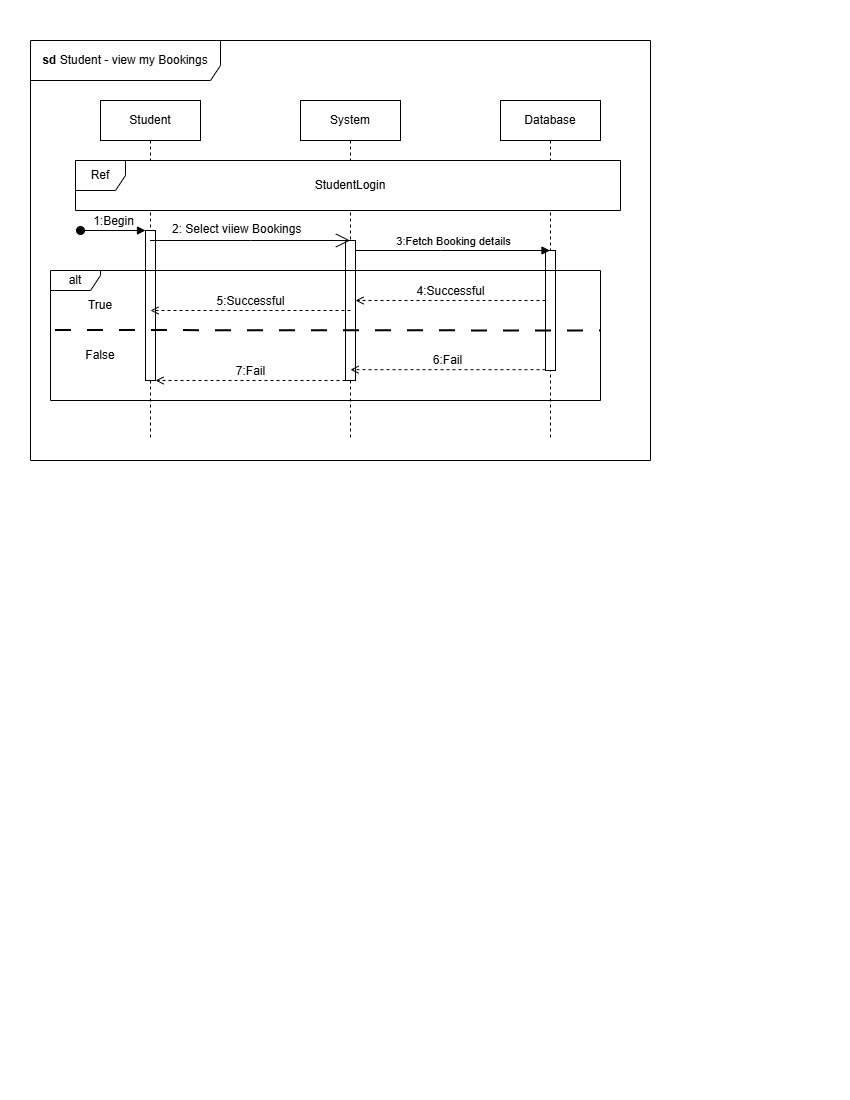

The diagram above was exported from draw.io. Its source (the exported page's mxGraphModel, read from the mxfile embedded in the PNG):
<mxGraphModel dx="861" dy="537" grid="1" gridSize="10" guides="1" tooltips="1" connect="1" arrows="1" fold="1" page="1" pageScale="1" pageWidth="850" pageHeight="1100" math="0" shadow="0">
  <root>
    <mxCell id="0" />
    <mxCell id="1" parent="0" />
    <mxCell id="0ejoMVCWVF6vs4ZvIF4m-1" parent="1" style="shape=umlFrame;whiteSpace=wrap;html=1;pointerEvents=0;width=190;height=40;" value="&lt;b&gt;sd &lt;/b&gt;Student - view my Bookings" vertex="1">
      <mxGeometry height="420" width="620" x="30" y="40" as="geometry" />
    </mxCell>
    <mxCell id="0ejoMVCWVF6vs4ZvIF4m-3" parent="1" style="shape=umlLifeline;perimeter=lifelinePerimeter;whiteSpace=wrap;html=1;container=1;dropTarget=0;collapsible=0;recursiveResize=0;outlineConnect=0;portConstraint=eastwest;newEdgeStyle={&quot;curved&quot;:0,&quot;rounded&quot;:0};" value="Student" vertex="1">
      <mxGeometry height="340" width="100" x="100" y="100" as="geometry" />
    </mxCell>
    <mxCell id="0ejoMVCWVF6vs4ZvIF4m-13" parent="0ejoMVCWVF6vs4ZvIF4m-3" style="html=1;points=[[0,0,0,0,5],[0,1,0,0,-5],[1,0,0,0,5],[1,1,0,0,-5]];perimeter=orthogonalPerimeter;outlineConnect=0;targetShapes=umlLifeline;portConstraint=eastwest;newEdgeStyle={&quot;curved&quot;:0,&quot;rounded&quot;:0};pointerEvents=0;strokeColor=default;align=center;verticalAlign=middle;fontFamily=Helvetica;fontSize=12;fontColor=default;fillColor=default;" value="" vertex="1">
      <mxGeometry height="150" width="10" x="45" y="130" as="geometry" />
    </mxCell>
    <mxCell id="0ejoMVCWVF6vs4ZvIF4m-4" parent="1" style="shape=umlLifeline;perimeter=lifelinePerimeter;whiteSpace=wrap;html=1;container=1;dropTarget=0;collapsible=0;recursiveResize=0;outlineConnect=0;portConstraint=eastwest;newEdgeStyle={&quot;curved&quot;:0,&quot;rounded&quot;:0};" value="System" vertex="1">
      <mxGeometry height="340" width="100" x="300" y="100" as="geometry" />
    </mxCell>
    <mxCell id="0ejoMVCWVF6vs4ZvIF4m-16" parent="0ejoMVCWVF6vs4ZvIF4m-4" style="html=1;points=[[0,0,0,0,5],[0,1,0,0,-5],[1,0,0,0,5],[1,1,0,0,-5]];perimeter=orthogonalPerimeter;outlineConnect=0;targetShapes=umlLifeline;portConstraint=eastwest;newEdgeStyle={&quot;curved&quot;:0,&quot;rounded&quot;:0};pointerEvents=0;strokeColor=default;align=center;verticalAlign=middle;fontFamily=Helvetica;fontSize=12;fontColor=default;fillColor=default;" value="" vertex="1">
      <mxGeometry height="140" width="10" x="45" y="140" as="geometry" />
    </mxCell>
    <mxCell id="0ejoMVCWVF6vs4ZvIF4m-5" parent="1" style="shape=umlLifeline;perimeter=lifelinePerimeter;whiteSpace=wrap;html=1;container=1;dropTarget=0;collapsible=0;recursiveResize=0;outlineConnect=0;portConstraint=eastwest;newEdgeStyle={&quot;curved&quot;:0,&quot;rounded&quot;:0};" value="Database" vertex="1">
      <mxGeometry height="340" width="100" x="500" y="100" as="geometry" />
    </mxCell>
    <mxCell id="wFGMhKyM96iB-bFJNLAy-4" parent="0ejoMVCWVF6vs4ZvIF4m-5" style="html=1;points=[[0,0,0,0,5],[0,1,0,0,-5],[1,0,0,0,5],[1,1,0,0,-5]];perimeter=orthogonalPerimeter;outlineConnect=0;targetShapes=umlLifeline;portConstraint=eastwest;newEdgeStyle={&quot;curved&quot;:0,&quot;rounded&quot;:0};" value="" vertex="1">
      <mxGeometry height="120" width="10" x="45" y="150" as="geometry" />
    </mxCell>
    <mxCell id="0ejoMVCWVF6vs4ZvIF4m-10" parent="1" style="shape=umlFrame;whiteSpace=wrap;html=1;pointerEvents=0;recursiveResize=0;container=1;collapsible=0;width=50;fillColor=default;strokeColor=default;swimlaneFillColor=default;gradientColor=none;" value="Ref" vertex="1">
      <mxGeometry height="50" width="545" x="75" y="160" as="geometry" />
    </mxCell>
    <mxCell id="0ejoMVCWVF6vs4ZvIF4m-8" parent="0ejoMVCWVF6vs4ZvIF4m-10" style="text;html=1;whiteSpace=wrap;strokeColor=none;fillColor=none;align=center;verticalAlign=middle;rounded=0;" value="StudentLogin" vertex="1">
      <mxGeometry height="30" width="150" x="200" y="10" as="geometry" />
    </mxCell>
    <mxCell id="0ejoMVCWVF6vs4ZvIF4m-18" edge="1" parent="1" style="html=1;verticalAlign=bottom;startArrow=oval;startFill=1;endArrow=block;startSize=8;curved=0;rounded=0;fontFamily=Helvetica;fontSize=12;fontColor=default;" target="0ejoMVCWVF6vs4ZvIF4m-13" value="1:Begin">
      <mxGeometry relative="1" width="60" as="geometry">
        <mxPoint x="80" y="230" as="sourcePoint" />
        <mxPoint x="140" y="230" as="targetPoint" />
      </mxGeometry>
    </mxCell>
    <mxCell id="0ejoMVCWVF6vs4ZvIF4m-22" parent="1" style="text;whiteSpace=wrap;html=1;fontFamily=Helvetica;fontSize=12;fontColor=default;" value="&lt;span style=&quot;color: rgb(0, 0, 0); font-family: Helvetica; font-size: 12px; font-style: normal; font-variant-ligatures: normal; font-variant-caps: normal; font-weight: 400; letter-spacing: normal; orphans: 2; text-align: left; text-indent: 0px; text-transform: none; widows: 2; word-spacing: 0px; -webkit-text-stroke-width: 0px; white-space: nowrap; background-color: rgb(255, 255, 255); text-decoration-thickness: initial; text-decoration-style: initial; text-decoration-color: initial; display: inline !important; float: none;&quot;&gt;2: Select viiew Bookings&lt;/span&gt;" vertex="1">
      <mxGeometry height="20" width="100" x="170" y="215" as="geometry" />
    </mxCell>
    <mxCell id="0ejoMVCWVF6vs4ZvIF4m-43" parent="1" style="shape=umlFrame;whiteSpace=wrap;html=1;pointerEvents=0;width=50;height=20;" value="alt" vertex="1">
      <mxGeometry height="130" width="550" x="50" y="270" as="geometry" />
    </mxCell>
    <mxCell id="0ejoMVCWVF6vs4ZvIF4m-44" edge="1" parent="1" style="endArrow=none;startArrow=none;endFill=0;startFill=0;endSize=8;html=1;verticalAlign=bottom;labelBackgroundColor=none;strokeWidth=2;rounded=0;fontFamily=Helvetica;fontSize=12;fontColor=default;dashed=1;dashPattern=8 8;" value="">
      <mxGeometry relative="1" width="160" as="geometry">
        <mxPoint x="55" y="330" as="sourcePoint" />
        <mxPoint x="600" y="330.5" as="targetPoint" />
      </mxGeometry>
    </mxCell>
    <mxCell id="0ejoMVCWVF6vs4ZvIF4m-45" edge="1" parent="1" style="html=1;verticalAlign=bottom;labelBackgroundColor=none;endArrow=open;endFill=0;dashed=1;rounded=0;fontFamily=Helvetica;fontSize=12;fontColor=default;" value="4:Successful">
      <mxGeometry relative="1" width="160" as="geometry">
        <mxPoint as="offset" />
        <mxPoint x="545" y="300" as="sourcePoint" />
        <mxPoint x="355" y="300" as="targetPoint" />
      </mxGeometry>
    </mxCell>
    <mxCell id="0ejoMVCWVF6vs4ZvIF4m-46" edge="1" parent="1" style="html=1;verticalAlign=bottom;labelBackgroundColor=none;endArrow=open;endFill=0;dashed=1;rounded=0;fontFamily=Helvetica;fontSize=12;fontColor=default;" value="5:Successful">
      <mxGeometry relative="1" width="160" as="geometry">
        <mxPoint x="350" y="310" as="sourcePoint" />
        <mxPoint x="150" y="310" as="targetPoint" />
      </mxGeometry>
    </mxCell>
    <mxCell id="0ejoMVCWVF6vs4ZvIF4m-47" parent="1" style="text;html=1;whiteSpace=wrap;strokeColor=none;fillColor=none;align=center;verticalAlign=middle;rounded=0;fontFamily=Helvetica;fontSize=12;fontColor=default;" value="True" vertex="1">
      <mxGeometry height="30" width="90" x="55" y="290" as="geometry" />
    </mxCell>
    <mxCell id="0ejoMVCWVF6vs4ZvIF4m-48" edge="1" parent="1" style="html=1;verticalAlign=bottom;labelBackgroundColor=none;endArrow=open;endFill=0;dashed=1;rounded=0;fontFamily=Helvetica;fontSize=12;fontColor=default;" value="6:Fail">
      <mxGeometry relative="1" width="160" x="0.0051" as="geometry">
        <mxPoint as="offset" />
        <mxPoint x="545" y="369.1700000000001" as="sourcePoint" />
        <mxPoint x="350" y="369.1700000000001" as="targetPoint" />
      </mxGeometry>
    </mxCell>
    <mxCell id="0ejoMVCWVF6vs4ZvIF4m-51" edge="1" parent="1" style="html=1;verticalAlign=bottom;labelBackgroundColor=none;endArrow=open;endFill=0;dashed=1;rounded=0;fontFamily=Helvetica;fontSize=12;fontColor=default;" value="7:Fail">
      <mxGeometry relative="1" width="160" as="geometry">
        <mxPoint x="345" y="380" as="sourcePoint" />
        <mxPoint x="155" y="380" as="targetPoint" />
      </mxGeometry>
    </mxCell>
    <mxCell id="0ejoMVCWVF6vs4ZvIF4m-52" parent="1" style="text;html=1;whiteSpace=wrap;strokeColor=none;fillColor=none;align=center;verticalAlign=middle;rounded=0;fontFamily=Helvetica;fontSize=12;fontColor=default;" value="False" vertex="1">
      <mxGeometry height="30" width="60" x="70" y="340" as="geometry" />
    </mxCell>
    <mxCell id="0ejoMVCWVF6vs4ZvIF4m-59" edge="1" parent="1" source="0ejoMVCWVF6vs4ZvIF4m-3" style="endArrow=open;endFill=1;endSize=12;html=1;rounded=0;fontFamily=Helvetica;fontSize=12;fontColor=default;" target="0ejoMVCWVF6vs4ZvIF4m-4" value="">
      <mxGeometry relative="1" width="160" as="geometry">
        <Array as="points">
          <mxPoint x="250" y="240" />
        </Array>
        <mxPoint x="160" y="240" as="sourcePoint" />
        <mxPoint x="320" y="240" as="targetPoint" />
      </mxGeometry>
    </mxCell>
    <mxCell id="wFGMhKyM96iB-bFJNLAy-5" edge="1" parent="1" style="html=1;verticalAlign=bottom;endArrow=block;curved=0;rounded=0;" value="3:Fetch Booking details">
      <mxGeometry relative="1" width="80" x="0.0041" as="geometry">
        <mxPoint as="offset" />
        <Array as="points">
          <mxPoint x="440" y="250" />
        </Array>
        <mxPoint x="355" y="250" as="sourcePoint" />
        <mxPoint x="549.5" y="250" as="targetPoint" />
      </mxGeometry>
    </mxCell>
  </root>
</mxGraphModel>